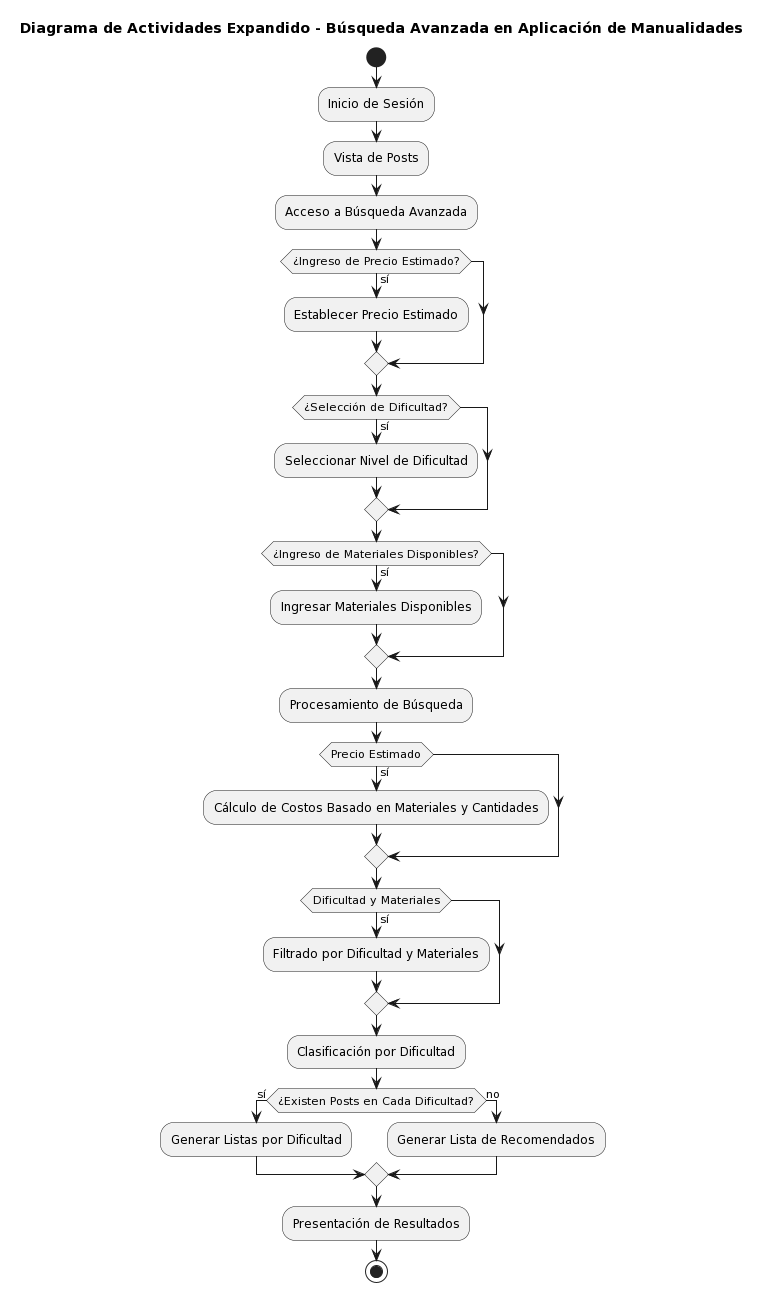

The diagram above was rendered by PlantUML. Its source (embedded in the PNG):
@startuml
title Diagrama de Actividades Expandido - Búsqueda Avanzada en Aplicación de Manualidades

start

:Inicio de Sesión;

:Vista de Posts;

:Acceso a Búsqueda Avanzada;
    if (¿Ingreso de Precio Estimado?) then (sí)
        :Establecer Precio Estimado;
    endif

    if (¿Selección de Dificultad?) then (sí)
        :Seleccionar Nivel de Dificultad;
    endif

    if (¿Ingreso de Materiales Disponibles?) then (sí)
        :Ingresar Materiales Disponibles;
    endif

:Procesamiento de Búsqueda;
    if (Precio Estimado) then (sí)
        :Cálculo de Costos Basado en Materiales y Cantidades;
    endif

    if (Dificultad y Materiales) then (sí)
        :Filtrado por Dificultad y Materiales;
    endif

:Clasificación por Dificultad;
    if (¿Existen Posts en Cada Dificultad?) then (sí)
        :Generar Listas por Dificultad;
    else (no)
        :Generar Lista de Recomendados;
    endif

:Presentación de Resultados;

stop
@enduml